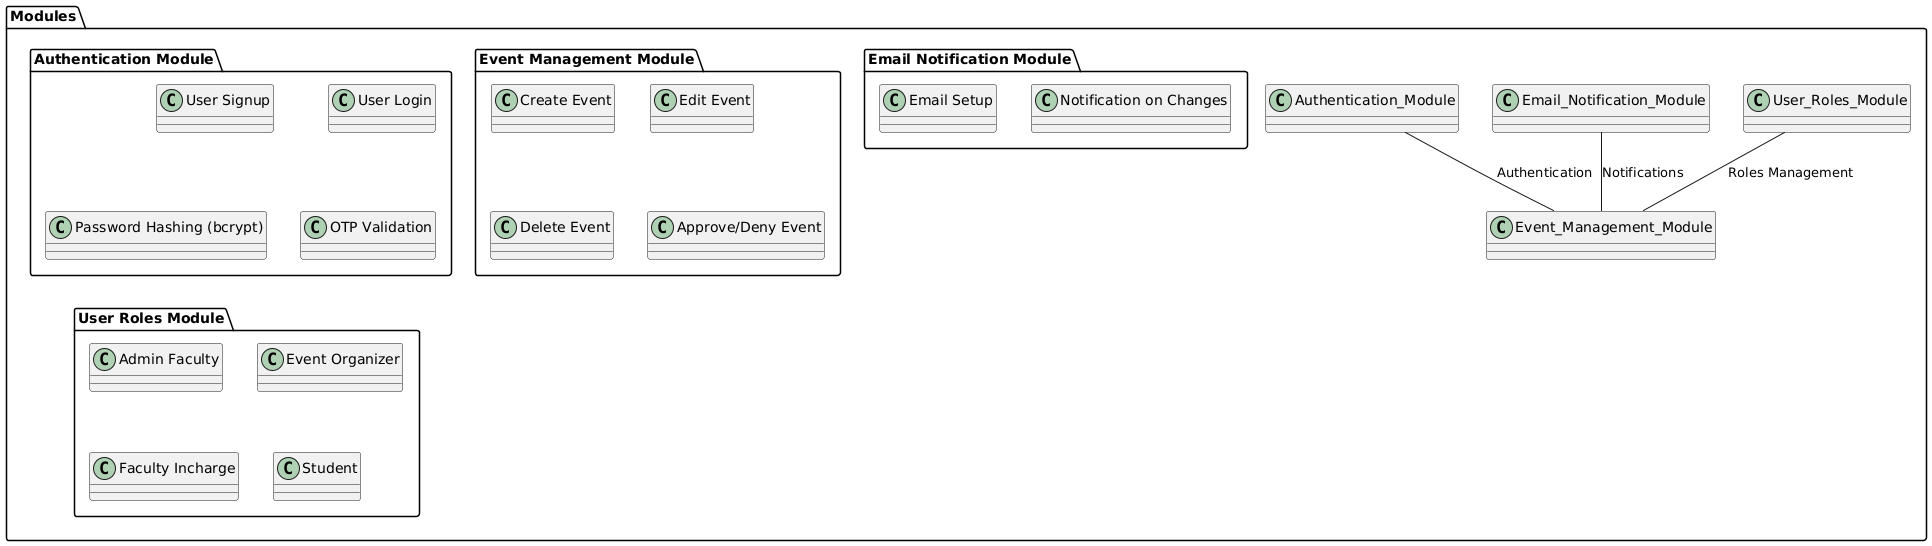

The diagram above was rendered by PlantUML. Its source (embedded in the PNG):
@startuml
package "Modules" {
    package "Authentication Module" {
        class "User Signup"
        class "User Login"
        class "Password Hashing (bcrypt)"
        class "OTP Validation"
    }

    package "Event Management Module" {
        class "Create Event"
        class "Edit Event"
        class "Delete Event"
        class "Approve/Deny Event"
    }

    package "Email Notification Module" {
        class "Email Setup"
        class "Notification on Changes"
    }

    package "User Roles Module" {
        class "Admin Faculty"
        class "Event Organizer"
        class "Faculty Incharge"
        class "Student"
    }

    Authentication_Module -- Event_Management_Module : Authentication
    Email_Notification_Module -- Event_Management_Module : Notifications
    User_Roles_Module -- Event_Management_Module : Roles Management
}
@enduml